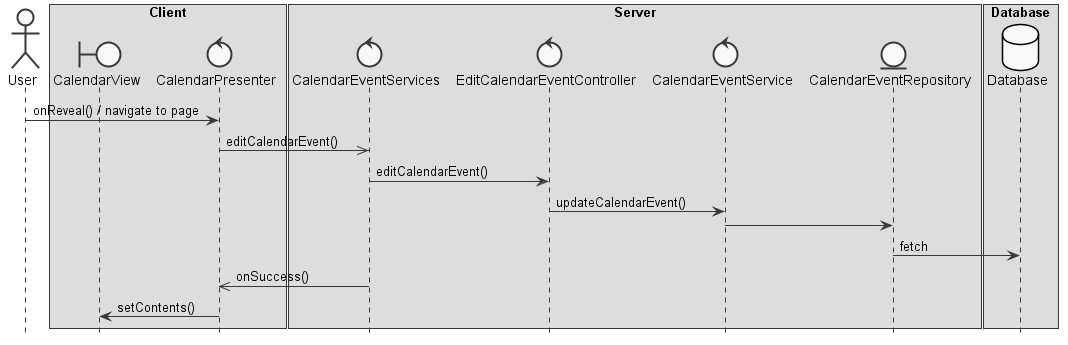

The diagram above was rendered by PlantUML. Its source (embedded in the PNG):
@startuml  design3

skinparam monochrome true
skinparam shadowing false
hide footbox

actor User
boundary CalendarView
control CalendarPresenter
control CalendarEventServices
control EditCalendarEventController
control CalendarEventService
entity CalendarEventRepository
database Database 

box "Client"
participant CalendarView
participant CalendarPresenter 
end box

box "Server"
participant CalendarEventServices
participant EditCalendarEventController
participant CalendarEventService
participant CalendarEventRepository
end box

box "Database"
participant Database
end box

User -> CalendarPresenter : onReveal() / navigate to page 
CalendarPresenter ->> CalendarEventServices : editCalendarEvent()
CalendarEventServices -> EditCalendarEventController : editCalendarEvent()
EditCalendarEventController -> CalendarEventService : updateCalendarEvent()
CalendarEventService -> CalendarEventRepository : 
CalendarEventRepository -> Database : fetch
CalendarEventServices ->> CalendarPresenter : onSuccess() 
CalendarPresenter -> CalendarView : setContents()

@enduml